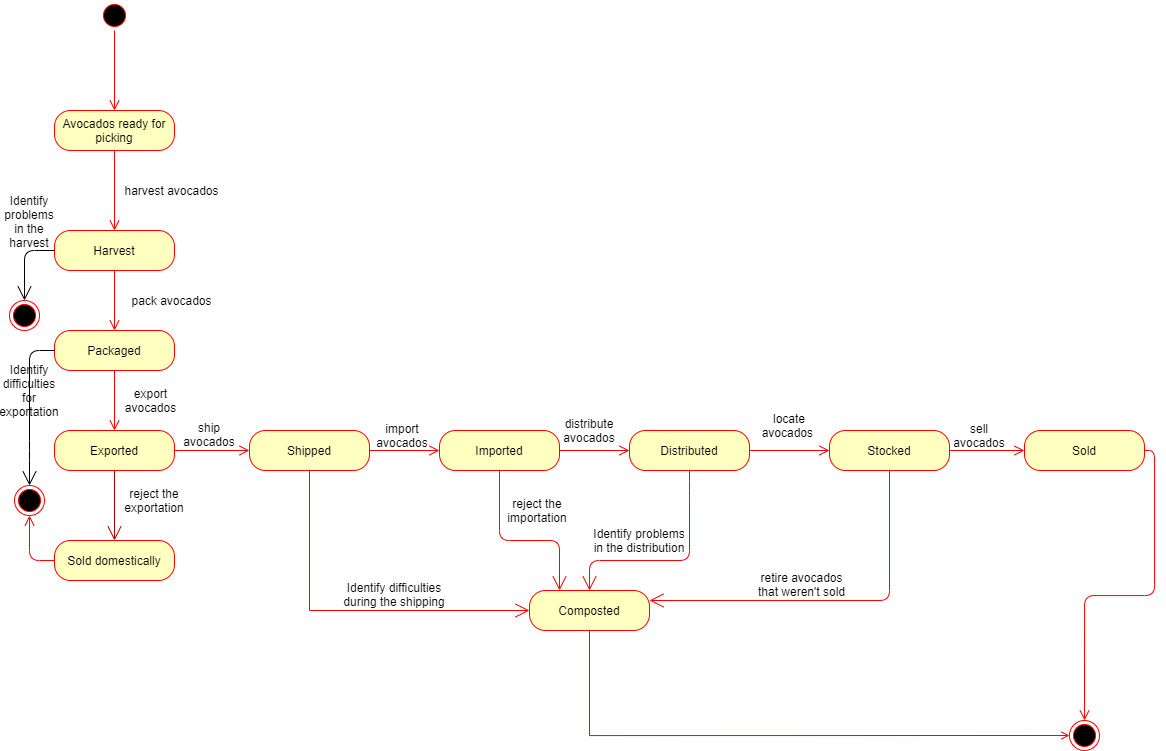

The diagram above was exported from draw.io. Its source (the exported page's mxGraphModel, read from the mxfile embedded in the PNG):
<mxGraphModel dx="1248" dy="1634" grid="1" gridSize="10" guides="1" tooltips="1" connect="1" arrows="1" fold="1" page="1" pageScale="1" pageWidth="1400" pageHeight="850" math="0" shadow="0">
  <root>
    <mxCell id="0" />
    <mxCell id="1" parent="0" />
    <mxCell id="g3cPwUkoXVL0rrcxfVFh-1" value="" style="ellipse;html=1;shape=endState;fillColor=#000000;strokeColor=#ff0000;" vertex="1" parent="1">
      <mxGeometry x="10" y="210" width="30" height="30" as="geometry" />
    </mxCell>
    <mxCell id="g3cPwUkoXVL0rrcxfVFh-2" value="" style="ellipse;html=1;shape=startState;fillColor=#000000;strokeColor=#ff0000;" vertex="1" parent="1">
      <mxGeometry x="100" y="-90" width="30" height="30" as="geometry" />
    </mxCell>
    <mxCell id="g3cPwUkoXVL0rrcxfVFh-3" value="" style="edgeStyle=orthogonalEdgeStyle;html=1;verticalAlign=bottom;endArrow=open;endSize=8;strokeColor=#ff0000;entryX=0.5;entryY=0;entryDx=0;entryDy=0;" edge="1" source="g3cPwUkoXVL0rrcxfVFh-2" parent="1" target="g3cPwUkoXVL0rrcxfVFh-92">
      <mxGeometry relative="1" as="geometry">
        <mxPoint x="115" y="140" as="targetPoint" />
      </mxGeometry>
    </mxCell>
    <mxCell id="g3cPwUkoXVL0rrcxfVFh-4" value="Harvest" style="rounded=1;whiteSpace=wrap;html=1;arcSize=40;fontColor=#000000;fillColor=#ffffc0;strokeColor=#ff0000;" vertex="1" parent="1">
      <mxGeometry x="55" y="140" width="120" height="40" as="geometry" />
    </mxCell>
    <object label="" Succesful="" id="g3cPwUkoXVL0rrcxfVFh-5">
      <mxCell style="edgeStyle=orthogonalEdgeStyle;html=1;verticalAlign=bottom;endArrow=open;endSize=8;strokeColor=#ff0000;entryX=0.5;entryY=0;entryDx=0;entryDy=0;" edge="1" source="g3cPwUkoXVL0rrcxfVFh-4" parent="1" target="g3cPwUkoXVL0rrcxfVFh-6">
        <mxGeometry relative="1" as="geometry">
          <mxPoint x="115" y="250" as="targetPoint" />
        </mxGeometry>
      </mxCell>
    </object>
    <mxCell id="g3cPwUkoXVL0rrcxfVFh-6" value="Packaged" style="rounded=1;whiteSpace=wrap;html=1;arcSize=40;fontColor=#000000;fillColor=#ffffc0;strokeColor=#ff0000;" vertex="1" parent="1">
      <mxGeometry x="55" y="240" width="120" height="40" as="geometry" />
    </mxCell>
    <mxCell id="g3cPwUkoXVL0rrcxfVFh-7" value="" style="edgeStyle=orthogonalEdgeStyle;html=1;verticalAlign=bottom;endArrow=open;endSize=8;strokeColor=#ff0000;" edge="1" source="g3cPwUkoXVL0rrcxfVFh-6" parent="1">
      <mxGeometry relative="1" as="geometry">
        <mxPoint x="115" y="340" as="targetPoint" />
      </mxGeometry>
    </mxCell>
    <mxCell id="g3cPwUkoXVL0rrcxfVFh-9" value="pack avocados" style="text;html=1;strokeColor=none;fillColor=none;align=center;verticalAlign=middle;whiteSpace=wrap;rounded=0;" vertex="1" parent="1">
      <mxGeometry x="115" y="200" width="115" height="20" as="geometry" />
    </mxCell>
    <mxCell id="g3cPwUkoXVL0rrcxfVFh-10" value="" style="endArrow=open;endFill=1;endSize=12;html=1;exitX=0;exitY=0.5;exitDx=0;exitDy=0;entryX=0.5;entryY=0;entryDx=0;entryDy=0;" edge="1" parent="1" source="g3cPwUkoXVL0rrcxfVFh-4" target="g3cPwUkoXVL0rrcxfVFh-1">
      <mxGeometry width="160" relative="1" as="geometry">
        <mxPoint x="340" y="300" as="sourcePoint" />
        <mxPoint x="500" y="300" as="targetPoint" />
        <Array as="points">
          <mxPoint x="25" y="160" />
        </Array>
      </mxGeometry>
    </mxCell>
    <mxCell id="g3cPwUkoXVL0rrcxfVFh-11" value="Identify problems in the harvest" style="text;html=1;strokeColor=none;fillColor=none;align=center;verticalAlign=middle;whiteSpace=wrap;rounded=0;" vertex="1" parent="1">
      <mxGeometry x="10" y="121" width="40" height="20" as="geometry" />
    </mxCell>
    <mxCell id="g3cPwUkoXVL0rrcxfVFh-13" value="Exported" style="rounded=1;whiteSpace=wrap;html=1;arcSize=40;fontColor=#000000;fillColor=#ffffc0;strokeColor=#ff0000;" vertex="1" parent="1">
      <mxGeometry x="55" y="340" width="120" height="40" as="geometry" />
    </mxCell>
    <mxCell id="g3cPwUkoXVL0rrcxfVFh-14" value="" style="edgeStyle=orthogonalEdgeStyle;html=1;verticalAlign=bottom;endArrow=open;endSize=8;strokeColor=#ff0000;entryX=0;entryY=0.5;entryDx=0;entryDy=0;" edge="1" source="g3cPwUkoXVL0rrcxfVFh-13" parent="1" target="g3cPwUkoXVL0rrcxfVFh-19">
      <mxGeometry relative="1" as="geometry">
        <mxPoint x="115" y="440" as="targetPoint" />
      </mxGeometry>
    </mxCell>
    <mxCell id="g3cPwUkoXVL0rrcxfVFh-15" value="export avocados" style="text;html=1;strokeColor=none;fillColor=none;align=center;verticalAlign=middle;whiteSpace=wrap;rounded=0;" vertex="1" parent="1">
      <mxGeometry x="113" y="300" width="77" height="20" as="geometry" />
    </mxCell>
    <mxCell id="g3cPwUkoXVL0rrcxfVFh-16" value="" style="ellipse;html=1;shape=endState;fillColor=#000000;strokeColor=#ff0000;" vertex="1" parent="1">
      <mxGeometry x="15" y="395" width="30" height="30" as="geometry" />
    </mxCell>
    <mxCell id="g3cPwUkoXVL0rrcxfVFh-50" style="edgeStyle=orthogonalEdgeStyle;rounded=0;orthogonalLoop=1;jettySize=auto;html=1;exitX=0.5;exitY=1;exitDx=0;exitDy=0;entryX=0;entryY=0.5;entryDx=0;entryDy=0;fillColor=#e51400;endArrow=open;endFill=0;strokeColor=#FF0000;strokeWidth=1;endSize=12;" edge="1" parent="1" source="g3cPwUkoXVL0rrcxfVFh-19" target="g3cPwUkoXVL0rrcxfVFh-37">
      <mxGeometry relative="1" as="geometry">
        <Array as="points">
          <mxPoint x="310" y="520" />
        </Array>
      </mxGeometry>
    </mxCell>
    <mxCell id="g3cPwUkoXVL0rrcxfVFh-19" value="Shipped" style="rounded=1;whiteSpace=wrap;html=1;arcSize=40;fontColor=#000000;fillColor=#ffffc0;strokeColor=#ff0000;" vertex="1" parent="1">
      <mxGeometry x="250" y="340" width="120" height="40" as="geometry" />
    </mxCell>
    <mxCell id="g3cPwUkoXVL0rrcxfVFh-20" value="" style="edgeStyle=orthogonalEdgeStyle;html=1;verticalAlign=bottom;endArrow=open;endSize=8;strokeColor=#ff0000;entryX=0;entryY=0.5;entryDx=0;entryDy=0;" edge="1" source="g3cPwUkoXVL0rrcxfVFh-19" parent="1" target="g3cPwUkoXVL0rrcxfVFh-41">
      <mxGeometry relative="1" as="geometry">
        <mxPoint x="310" y="490" as="targetPoint" />
      </mxGeometry>
    </mxCell>
    <mxCell id="g3cPwUkoXVL0rrcxfVFh-21" value="Sold domestically" style="rounded=1;whiteSpace=wrap;html=1;arcSize=40;fontColor=#000000;fillColor=#ffffc0;strokeColor=#ff0000;" vertex="1" parent="1">
      <mxGeometry x="55" y="450" width="120" height="40" as="geometry" />
    </mxCell>
    <mxCell id="g3cPwUkoXVL0rrcxfVFh-22" value="" style="edgeStyle=orthogonalEdgeStyle;html=1;verticalAlign=bottom;endArrow=open;endSize=8;strokeColor=#ff0000;entryX=0.5;entryY=1;entryDx=0;entryDy=0;" edge="1" source="g3cPwUkoXVL0rrcxfVFh-21" parent="1" target="g3cPwUkoXVL0rrcxfVFh-16">
      <mxGeometry relative="1" as="geometry">
        <mxPoint x="110" y="540" as="targetPoint" />
      </mxGeometry>
    </mxCell>
    <mxCell id="g3cPwUkoXVL0rrcxfVFh-23" value="reject the exportation" style="text;html=1;strokeColor=none;fillColor=none;align=center;verticalAlign=middle;whiteSpace=wrap;rounded=0;" vertex="1" parent="1">
      <mxGeometry x="135" y="400" width="40" height="20" as="geometry" />
    </mxCell>
    <mxCell id="g3cPwUkoXVL0rrcxfVFh-31" value="" style="endArrow=open;endFill=0;endSize=12;html=1;exitX=0.5;exitY=1;exitDx=0;exitDy=0;entryX=0.5;entryY=0;entryDx=0;entryDy=0;fillColor=#e51400;strokeColor=#B20000;" edge="1" parent="1" source="g3cPwUkoXVL0rrcxfVFh-13" target="g3cPwUkoXVL0rrcxfVFh-21">
      <mxGeometry width="160" relative="1" as="geometry">
        <mxPoint x="340" y="400" as="sourcePoint" />
        <mxPoint x="500" y="400" as="targetPoint" />
      </mxGeometry>
    </mxCell>
    <mxCell id="g3cPwUkoXVL0rrcxfVFh-32" value="" style="endArrow=open;endFill=1;endSize=12;html=1;exitX=0;exitY=0.5;exitDx=0;exitDy=0;entryX=0.5;entryY=0;entryDx=0;entryDy=0;" edge="1" parent="1" source="g3cPwUkoXVL0rrcxfVFh-6" target="g3cPwUkoXVL0rrcxfVFh-16">
      <mxGeometry width="160" relative="1" as="geometry">
        <mxPoint x="340" y="500" as="sourcePoint" />
        <mxPoint x="500" y="500" as="targetPoint" />
        <Array as="points">
          <mxPoint x="30" y="260" />
          <mxPoint x="30" y="360" />
        </Array>
      </mxGeometry>
    </mxCell>
    <mxCell id="g3cPwUkoXVL0rrcxfVFh-35" value="Identify difficulties for exportation" style="text;html=1;strokeColor=none;fillColor=none;align=center;verticalAlign=middle;whiteSpace=wrap;rounded=0;" vertex="1" parent="1">
      <mxGeometry x="10" y="290" width="40" height="20" as="geometry" />
    </mxCell>
    <mxCell id="g3cPwUkoXVL0rrcxfVFh-63" style="edgeStyle=orthogonalEdgeStyle;rounded=0;orthogonalLoop=1;jettySize=auto;html=1;exitX=0.5;exitY=1;exitDx=0;exitDy=0;entryX=0;entryY=0.5;entryDx=0;entryDy=0;fillColor=#e51400;endArrow=open;endFill=0;strokeColor=#FF0000;" edge="1" parent="1" source="g3cPwUkoXVL0rrcxfVFh-37" target="g3cPwUkoXVL0rrcxfVFh-49">
      <mxGeometry relative="1" as="geometry" />
    </mxCell>
    <mxCell id="g3cPwUkoXVL0rrcxfVFh-37" value="Composted" style="rounded=1;whiteSpace=wrap;html=1;arcSize=40;fontColor=#000000;fillColor=#ffffc0;strokeColor=#ff0000;" vertex="1" parent="1">
      <mxGeometry x="530" y="500" width="120" height="40" as="geometry" />
    </mxCell>
    <mxCell id="g3cPwUkoXVL0rrcxfVFh-41" value="Imported" style="rounded=1;whiteSpace=wrap;html=1;arcSize=40;fontColor=#000000;fillColor=#ffffc0;strokeColor=#ff0000;" vertex="1" parent="1">
      <mxGeometry x="440" y="340" width="120" height="40" as="geometry" />
    </mxCell>
    <mxCell id="g3cPwUkoXVL0rrcxfVFh-43" value="Distributed" style="rounded=1;whiteSpace=wrap;html=1;arcSize=40;fontColor=#000000;fillColor=#ffffc0;strokeColor=#ff0000;" vertex="1" parent="1">
      <mxGeometry x="630" y="340" width="120" height="40" as="geometry" />
    </mxCell>
    <mxCell id="g3cPwUkoXVL0rrcxfVFh-45" value="Stocked" style="rounded=1;whiteSpace=wrap;html=1;arcSize=40;fontColor=#000000;fillColor=#ffffc0;strokeColor=#ff0000;" vertex="1" parent="1">
      <mxGeometry x="830" y="340" width="120" height="40" as="geometry" />
    </mxCell>
    <mxCell id="g3cPwUkoXVL0rrcxfVFh-46" value="" style="edgeStyle=orthogonalEdgeStyle;html=1;verticalAlign=bottom;endArrow=open;endSize=8;strokeColor=#ff0000;entryX=0;entryY=0.5;entryDx=0;entryDy=0;" edge="1" source="g3cPwUkoXVL0rrcxfVFh-45" parent="1" target="g3cPwUkoXVL0rrcxfVFh-47">
      <mxGeometry relative="1" as="geometry">
        <mxPoint x="760" y="490" as="targetPoint" />
      </mxGeometry>
    </mxCell>
    <mxCell id="g3cPwUkoXVL0rrcxfVFh-47" value="Sold" style="rounded=1;whiteSpace=wrap;html=1;arcSize=40;fontColor=#000000;fillColor=#ffffc0;strokeColor=#ff0000;" vertex="1" parent="1">
      <mxGeometry x="1025" y="340" width="120" height="40" as="geometry" />
    </mxCell>
    <mxCell id="g3cPwUkoXVL0rrcxfVFh-48" value="" style="edgeStyle=orthogonalEdgeStyle;html=1;verticalAlign=bottom;endArrow=open;endSize=8;strokeColor=#ff0000;entryX=0.5;entryY=0;entryDx=0;entryDy=0;exitX=1;exitY=0.5;exitDx=0;exitDy=0;" edge="1" source="g3cPwUkoXVL0rrcxfVFh-47" parent="1" target="g3cPwUkoXVL0rrcxfVFh-49">
      <mxGeometry relative="1" as="geometry">
        <mxPoint x="760" y="620" as="targetPoint" />
      </mxGeometry>
    </mxCell>
    <mxCell id="g3cPwUkoXVL0rrcxfVFh-49" value="" style="ellipse;html=1;shape=endState;fillColor=#000000;strokeColor=#ff0000;" vertex="1" parent="1">
      <mxGeometry x="1070" y="630" width="30" height="30" as="geometry" />
    </mxCell>
    <mxCell id="g3cPwUkoXVL0rrcxfVFh-58" value="retire avocados that weren't sold" style="text;html=1;strokeColor=none;fillColor=none;align=center;verticalAlign=middle;whiteSpace=wrap;rounded=0;" vertex="1" parent="1">
      <mxGeometry x="750" y="484" width="105" height="20" as="geometry" />
    </mxCell>
    <mxCell id="g3cPwUkoXVL0rrcxfVFh-59" value="Identify problems in the distribution" style="text;html=1;strokeColor=none;fillColor=none;align=center;verticalAlign=middle;whiteSpace=wrap;rounded=0;" vertex="1" parent="1">
      <mxGeometry x="590" y="440" width="100" height="20" as="geometry" />
    </mxCell>
    <mxCell id="g3cPwUkoXVL0rrcxfVFh-60" value="reject the importation" style="text;html=1;strokeColor=none;fillColor=none;align=center;verticalAlign=middle;whiteSpace=wrap;rounded=0;" vertex="1" parent="1">
      <mxGeometry x="506" y="410" width="64" height="20" as="geometry" />
    </mxCell>
    <mxCell id="g3cPwUkoXVL0rrcxfVFh-61" value="Identify difficulties during the shipping" style="text;html=1;strokeColor=none;fillColor=none;align=center;verticalAlign=middle;whiteSpace=wrap;rounded=0;" vertex="1" parent="1">
      <mxGeometry x="340" y="494" width="110" height="20" as="geometry" />
    </mxCell>
    <mxCell id="g3cPwUkoXVL0rrcxfVFh-66" value="ship avocados" style="text;html=1;strokeColor=none;fillColor=none;align=center;verticalAlign=middle;whiteSpace=wrap;rounded=0;" vertex="1" parent="1">
      <mxGeometry x="190" y="334" width="40" height="20" as="geometry" />
    </mxCell>
    <mxCell id="g3cPwUkoXVL0rrcxfVFh-67" value="import avocados" style="text;html=1;strokeColor=none;fillColor=none;align=center;verticalAlign=middle;whiteSpace=wrap;rounded=0;" vertex="1" parent="1">
      <mxGeometry x="383" y="335" width="40" height="20" as="geometry" />
    </mxCell>
    <mxCell id="g3cPwUkoXVL0rrcxfVFh-75" value="" style="endArrow=open;endFill=1;endSize=12;html=1;strokeColor=#FF0000;strokeWidth=1;exitX=0.5;exitY=1;exitDx=0;exitDy=0;entryX=0.25;entryY=0;entryDx=0;entryDy=0;" edge="1" parent="1" source="g3cPwUkoXVL0rrcxfVFh-41" target="g3cPwUkoXVL0rrcxfVFh-37">
      <mxGeometry width="160" relative="1" as="geometry">
        <mxPoint x="530" y="370" as="sourcePoint" />
        <mxPoint x="690" y="370" as="targetPoint" />
        <Array as="points">
          <mxPoint x="500" y="450" />
          <mxPoint x="560" y="450" />
        </Array>
      </mxGeometry>
    </mxCell>
    <mxCell id="g3cPwUkoXVL0rrcxfVFh-76" value="" style="endArrow=open;endFill=1;endSize=12;html=1;strokeColor=#FF0000;strokeWidth=1;exitX=0.5;exitY=1;exitDx=0;exitDy=0;entryX=0.5;entryY=0;entryDx=0;entryDy=0;" edge="1" parent="1" source="g3cPwUkoXVL0rrcxfVFh-43" target="g3cPwUkoXVL0rrcxfVFh-37">
      <mxGeometry width="160" relative="1" as="geometry">
        <mxPoint x="530" y="370" as="sourcePoint" />
        <mxPoint x="690" y="370" as="targetPoint" />
        <Array as="points">
          <mxPoint x="690" y="400" />
          <mxPoint x="690" y="470" />
          <mxPoint x="590" y="470" />
        </Array>
      </mxGeometry>
    </mxCell>
    <mxCell id="g3cPwUkoXVL0rrcxfVFh-77" value="" style="endArrow=open;endFill=1;endSize=12;html=1;strokeColor=#FF0000;strokeWidth=1;exitX=0.5;exitY=1;exitDx=0;exitDy=0;entryX=1;entryY=0.25;entryDx=0;entryDy=0;entryPerimeter=0;" edge="1" parent="1" source="g3cPwUkoXVL0rrcxfVFh-45" target="g3cPwUkoXVL0rrcxfVFh-37">
      <mxGeometry width="160" relative="1" as="geometry">
        <mxPoint x="530" y="370" as="sourcePoint" />
        <mxPoint x="690" y="370" as="targetPoint" />
        <Array as="points">
          <mxPoint x="890" y="510" />
        </Array>
      </mxGeometry>
    </mxCell>
    <mxCell id="g3cPwUkoXVL0rrcxfVFh-83" value="" style="edgeStyle=orthogonalEdgeStyle;html=1;verticalAlign=bottom;endArrow=open;endSize=8;strokeColor=#ff0000;entryX=0;entryY=0.5;entryDx=0;entryDy=0;" edge="1" parent="1" source="g3cPwUkoXVL0rrcxfVFh-41" target="g3cPwUkoXVL0rrcxfVFh-43">
      <mxGeometry relative="1" as="geometry">
        <mxPoint x="570" y="350" as="targetPoint" />
        <mxPoint x="560" y="360" as="sourcePoint" />
      </mxGeometry>
    </mxCell>
    <mxCell id="g3cPwUkoXVL0rrcxfVFh-85" value="" style="edgeStyle=orthogonalEdgeStyle;html=1;verticalAlign=bottom;endArrow=open;endSize=8;strokeColor=#ff0000;entryX=0;entryY=0.5;entryDx=0;entryDy=0;" edge="1" parent="1" source="g3cPwUkoXVL0rrcxfVFh-43" target="g3cPwUkoXVL0rrcxfVFh-45">
      <mxGeometry relative="1" as="geometry">
        <mxPoint x="770" y="335" as="targetPoint" />
        <mxPoint x="750" y="360" as="sourcePoint" />
      </mxGeometry>
    </mxCell>
    <mxCell id="g3cPwUkoXVL0rrcxfVFh-86" value="sell avocados" style="text;html=1;strokeColor=none;fillColor=none;align=center;verticalAlign=middle;whiteSpace=wrap;rounded=0;" vertex="1" parent="1">
      <mxGeometry x="960" y="335" width="40" height="20" as="geometry" />
    </mxCell>
    <mxCell id="g3cPwUkoXVL0rrcxfVFh-88" value="locate avocados&amp;nbsp;" style="text;html=1;strokeColor=none;fillColor=none;align=center;verticalAlign=middle;whiteSpace=wrap;rounded=0;" vertex="1" parent="1">
      <mxGeometry x="760" y="315" width="60" height="40" as="geometry" />
    </mxCell>
    <mxCell id="g3cPwUkoXVL0rrcxfVFh-89" value="distribute avocados" style="text;html=1;strokeColor=none;fillColor=none;align=center;verticalAlign=middle;whiteSpace=wrap;rounded=0;" vertex="1" parent="1">
      <mxGeometry x="570" y="330" width="40" height="20" as="geometry" />
    </mxCell>
    <mxCell id="g3cPwUkoXVL0rrcxfVFh-92" value="Avocados ready for picking" style="rounded=1;whiteSpace=wrap;html=1;arcSize=40;fontColor=#000000;fillColor=#ffffc0;strokeColor=#ff0000;" vertex="1" parent="1">
      <mxGeometry x="55" y="20" width="120" height="40" as="geometry" />
    </mxCell>
    <mxCell id="g3cPwUkoXVL0rrcxfVFh-93" value="" style="edgeStyle=orthogonalEdgeStyle;html=1;verticalAlign=bottom;endArrow=open;endSize=8;strokeColor=#ff0000;entryX=0.5;entryY=0;entryDx=0;entryDy=0;" edge="1" source="g3cPwUkoXVL0rrcxfVFh-92" parent="1" target="g3cPwUkoXVL0rrcxfVFh-4">
      <mxGeometry relative="1" as="geometry">
        <mxPoint x="300" y="160" as="targetPoint" />
      </mxGeometry>
    </mxCell>
    <mxCell id="g3cPwUkoXVL0rrcxfVFh-95" value="harvest avocados" style="text;html=1;strokeColor=none;fillColor=none;align=center;verticalAlign=middle;whiteSpace=wrap;rounded=0;" vertex="1" parent="1">
      <mxGeometry x="115" y="90" width="115" height="20" as="geometry" />
    </mxCell>
  </root>
</mxGraphModel>